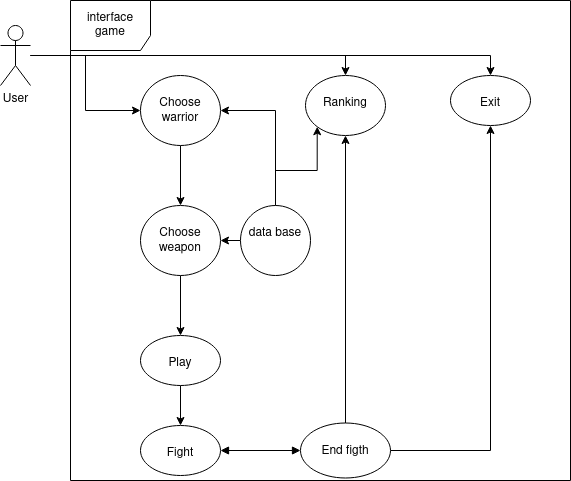

The diagram above was exported from draw.io. Its source (the exported page's mxGraphModel, read from the mxfile embedded in the PNG):
<mxGraphModel dx="1036" dy="492" grid="1" gridSize="10" guides="1" tooltips="1" connect="1" arrows="1" fold="1" page="1" pageScale="1" pageWidth="827" pageHeight="1169" math="0" shadow="0">
  <root>
    <mxCell id="0" />
    <mxCell id="1" parent="0" />
    <mxCell id="oxoyPzGng25g3NmUP5tX-8" value="" style="edgeStyle=orthogonalEdgeStyle;rounded=0;orthogonalLoop=1;jettySize=auto;html=1;" edge="1" parent="1" source="oxoyPzGng25g3NmUP5tX-6" target="oxoyPzGng25g3NmUP5tX-7">
      <mxGeometry relative="1" as="geometry" />
    </mxCell>
    <mxCell id="oxoyPzGng25g3NmUP5tX-10" value="" style="edgeStyle=orthogonalEdgeStyle;rounded=0;orthogonalLoop=1;jettySize=auto;html=1;entryX=0.5;entryY=0;entryDx=0;entryDy=0;" edge="1" parent="1" source="oxoyPzGng25g3NmUP5tX-6" target="oxoyPzGng25g3NmUP5tX-9">
      <mxGeometry relative="1" as="geometry" />
    </mxCell>
    <mxCell id="oxoyPzGng25g3NmUP5tX-16" value="" style="edgeStyle=orthogonalEdgeStyle;rounded=0;orthogonalLoop=1;jettySize=auto;html=1;entryX=0.5;entryY=0;entryDx=0;entryDy=0;" edge="1" parent="1" source="oxoyPzGng25g3NmUP5tX-6" target="oxoyPzGng25g3NmUP5tX-15">
      <mxGeometry relative="1" as="geometry" />
    </mxCell>
    <mxCell id="oxoyPzGng25g3NmUP5tX-6" value="&lt;div&gt;User&lt;/div&gt;" style="shape=umlActor;verticalLabelPosition=bottom;verticalAlign=top;html=1;outlineConnect=0;" vertex="1" parent="1">
      <mxGeometry x="60" y="200" width="30" height="60" as="geometry" />
    </mxCell>
    <mxCell id="oxoyPzGng25g3NmUP5tX-35" value="" style="edgeStyle=orthogonalEdgeStyle;rounded=0;orthogonalLoop=1;jettySize=auto;html=1;" edge="1" parent="1" source="oxoyPzGng25g3NmUP5tX-7" target="oxoyPzGng25g3NmUP5tX-17">
      <mxGeometry relative="1" as="geometry" />
    </mxCell>
    <mxCell id="oxoyPzGng25g3NmUP5tX-39" value="" style="edgeStyle=orthogonalEdgeStyle;rounded=0;orthogonalLoop=1;jettySize=auto;html=1;entryX=1;entryY=0.5;entryDx=0;entryDy=0;exitX=0.5;exitY=0;exitDx=0;exitDy=0;" edge="1" parent="1" source="oxoyPzGng25g3NmUP5tX-37" target="oxoyPzGng25g3NmUP5tX-7">
      <mxGeometry relative="1" as="geometry">
        <mxPoint x="330" y="360" as="sourcePoint" />
      </mxGeometry>
    </mxCell>
    <mxCell id="oxoyPzGng25g3NmUP5tX-7" value="&lt;div&gt;&lt;br&gt;&lt;/div&gt;&lt;div&gt;Choose warrior&lt;br&gt;&lt;/div&gt;" style="ellipse;whiteSpace=wrap;html=1;verticalAlign=top;" vertex="1" parent="1">
      <mxGeometry x="200" y="250" width="80" height="70" as="geometry" />
    </mxCell>
    <mxCell id="oxoyPzGng25g3NmUP5tX-9" value="&lt;div&gt;&lt;br&gt;&lt;/div&gt;&lt;div&gt;Ranking&lt;/div&gt;" style="ellipse;whiteSpace=wrap;html=1;verticalAlign=top;" vertex="1" parent="1">
      <mxGeometry x="365" y="250" width="80" height="60" as="geometry" />
    </mxCell>
    <mxCell id="oxoyPzGng25g3NmUP5tX-15" value="&lt;br&gt;&lt;div&gt;Exit&lt;/div&gt;" style="ellipse;whiteSpace=wrap;html=1;verticalAlign=top;" vertex="1" parent="1">
      <mxGeometry x="510" y="250" width="80" height="50" as="geometry" />
    </mxCell>
    <mxCell id="oxoyPzGng25g3NmUP5tX-36" value="" style="edgeStyle=orthogonalEdgeStyle;rounded=0;orthogonalLoop=1;jettySize=auto;html=1;" edge="1" parent="1" source="oxoyPzGng25g3NmUP5tX-17" target="oxoyPzGng25g3NmUP5tX-20">
      <mxGeometry relative="1" as="geometry" />
    </mxCell>
    <mxCell id="oxoyPzGng25g3NmUP5tX-38" value="" style="edgeStyle=orthogonalEdgeStyle;rounded=0;orthogonalLoop=1;jettySize=auto;html=1;entryX=1;entryY=0.5;entryDx=0;entryDy=0;exitX=0;exitY=0.5;exitDx=0;exitDy=0;" edge="1" parent="1" source="oxoyPzGng25g3NmUP5tX-37" target="oxoyPzGng25g3NmUP5tX-17">
      <mxGeometry relative="1" as="geometry">
        <mxPoint x="310" y="470" as="sourcePoint" />
      </mxGeometry>
    </mxCell>
    <mxCell id="oxoyPzGng25g3NmUP5tX-17" value="&lt;div&gt;&lt;br&gt;&lt;/div&gt;&lt;div&gt;Choose weapon&lt;/div&gt;" style="ellipse;whiteSpace=wrap;html=1;verticalAlign=top;" vertex="1" parent="1">
      <mxGeometry x="200" y="380" width="80" height="70" as="geometry" />
    </mxCell>
    <mxCell id="oxoyPzGng25g3NmUP5tX-24" value="" style="edgeStyle=orthogonalEdgeStyle;rounded=0;orthogonalLoop=1;jettySize=auto;html=1;" edge="1" parent="1" source="oxoyPzGng25g3NmUP5tX-20" target="oxoyPzGng25g3NmUP5tX-23">
      <mxGeometry relative="1" as="geometry" />
    </mxCell>
    <mxCell id="oxoyPzGng25g3NmUP5tX-20" value="&lt;div&gt;&lt;br&gt;&lt;/div&gt;&lt;div&gt;Play&lt;/div&gt;" style="ellipse;whiteSpace=wrap;html=1;verticalAlign=top;" vertex="1" parent="1">
      <mxGeometry x="200" y="510" width="80" height="50" as="geometry" />
    </mxCell>
    <mxCell id="oxoyPzGng25g3NmUP5tX-23" value="&lt;div&gt;&lt;br&gt;&lt;/div&gt;&lt;div&gt;Fight&lt;/div&gt;" style="ellipse;whiteSpace=wrap;html=1;verticalAlign=top;" vertex="1" parent="1">
      <mxGeometry x="200" y="600" width="80" height="50" as="geometry" />
    </mxCell>
    <mxCell id="oxoyPzGng25g3NmUP5tX-29" value="" style="edgeStyle=orthogonalEdgeStyle;rounded=0;orthogonalLoop=1;jettySize=auto;html=1;entryX=0.5;entryY=1;entryDx=0;entryDy=0;" edge="1" parent="1" source="oxoyPzGng25g3NmUP5tX-25" target="oxoyPzGng25g3NmUP5tX-15">
      <mxGeometry relative="1" as="geometry">
        <mxPoint x="405" y="520" as="targetPoint" />
      </mxGeometry>
    </mxCell>
    <mxCell id="oxoyPzGng25g3NmUP5tX-31" value="" style="edgeStyle=orthogonalEdgeStyle;rounded=0;orthogonalLoop=1;jettySize=auto;html=1;entryX=0.5;entryY=1;entryDx=0;entryDy=0;" edge="1" parent="1" source="oxoyPzGng25g3NmUP5tX-25" target="oxoyPzGng25g3NmUP5tX-9">
      <mxGeometry relative="1" as="geometry">
        <mxPoint x="405" y="520" as="targetPoint" />
      </mxGeometry>
    </mxCell>
    <mxCell id="oxoyPzGng25g3NmUP5tX-25" value="&lt;div&gt;&lt;br&gt;&lt;/div&gt;&lt;div&gt;End figth&lt;/div&gt;" style="ellipse;whiteSpace=wrap;html=1;verticalAlign=top;" vertex="1" parent="1">
      <mxGeometry x="360" y="597.5" width="90" height="55" as="geometry" />
    </mxCell>
    <mxCell id="oxoyPzGng25g3NmUP5tX-27" value="" style="endArrow=block;startArrow=block;endFill=1;startFill=1;html=1;exitX=1;exitY=0.5;exitDx=0;exitDy=0;entryX=0;entryY=0.5;entryDx=0;entryDy=0;" edge="1" parent="1" source="oxoyPzGng25g3NmUP5tX-23" target="oxoyPzGng25g3NmUP5tX-25">
      <mxGeometry width="160" relative="1" as="geometry">
        <mxPoint x="290" y="660" as="sourcePoint" />
        <mxPoint x="450" y="660" as="targetPoint" />
      </mxGeometry>
    </mxCell>
    <mxCell id="oxoyPzGng25g3NmUP5tX-33" value="interface game" style="shape=umlFrame;whiteSpace=wrap;html=1;width=80;height=50;" vertex="1" parent="1">
      <mxGeometry x="130" y="175" width="500" height="480" as="geometry" />
    </mxCell>
    <mxCell id="oxoyPzGng25g3NmUP5tX-41" value="" style="edgeStyle=orthogonalEdgeStyle;rounded=0;orthogonalLoop=1;jettySize=auto;html=1;entryX=0;entryY=1;entryDx=0;entryDy=0;" edge="1" parent="1" source="oxoyPzGng25g3NmUP5tX-37" target="oxoyPzGng25g3NmUP5tX-9">
      <mxGeometry relative="1" as="geometry">
        <mxPoint x="435" y="415" as="targetPoint" />
      </mxGeometry>
    </mxCell>
    <mxCell id="oxoyPzGng25g3NmUP5tX-37" value="&lt;div&gt;&lt;br&gt;&lt;/div&gt;&lt;div&gt;data base&lt;/div&gt;" style="ellipse;whiteSpace=wrap;html=1;verticalAlign=top;" vertex="1" parent="1">
      <mxGeometry x="300" y="380" width="70" height="70" as="geometry" />
    </mxCell>
  </root>
</mxGraphModel>